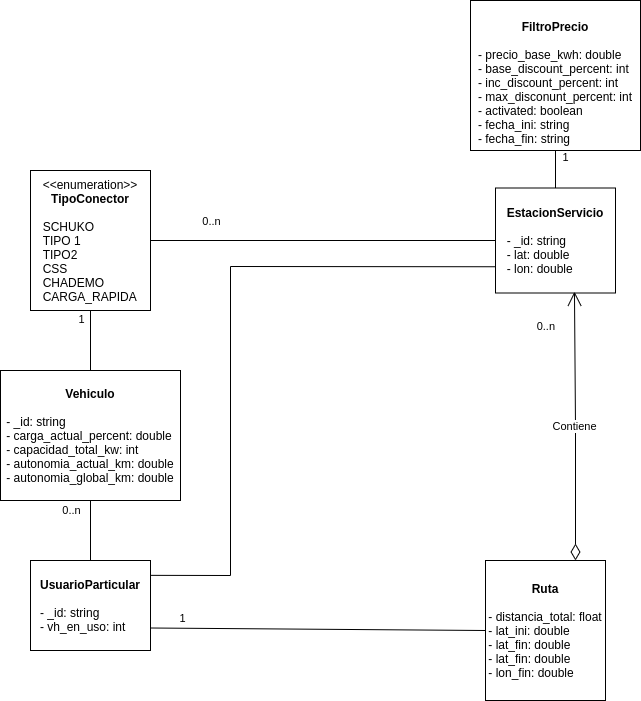

The diagram above was exported from draw.io. Its source (the exported page's mxGraphModel, read from the mxfile embedded in the PNG):
<mxGraphModel dx="1673" dy="1996" grid="1" gridSize="10" guides="1" tooltips="1" connect="1" arrows="1" fold="1" page="1" pageScale="1" pageWidth="827" pageHeight="1169" math="0" shadow="0">
  <root>
    <mxCell id="0" />
    <mxCell id="1" parent="0" />
    <mxCell id="X6d2r6WfkXPTijaZ9dNz-1" value="&lt;b&gt;UsuarioParticular&lt;/b&gt;&lt;br&gt;&lt;br&gt;&lt;div style=&quot;text-align: left&quot;&gt;- _id: string&lt;/div&gt;&lt;div style=&quot;text-align: left&quot;&gt;- vh_en_uso: int&lt;/div&gt;" style="rounded=0;whiteSpace=wrap;html=1;" parent="1" vertex="1">
      <mxGeometry x="160" y="40" width="120" height="90" as="geometry" />
    </mxCell>
    <mxCell id="X6d2r6WfkXPTijaZ9dNz-2" value="&lt;b&gt;Vehiculo&lt;/b&gt;&lt;br&gt;&lt;br&gt;&lt;div style=&quot;text-align: left&quot;&gt;- _id: string&lt;/div&gt;&lt;div style=&quot;text-align: left&quot;&gt;&lt;span&gt;- carga_actual_percent: double&lt;/span&gt;&lt;/div&gt;&lt;div style=&quot;text-align: left&quot;&gt;&lt;span&gt;- capacidad_total_kw: int&lt;/span&gt;&lt;/div&gt;&lt;div style=&quot;text-align: left&quot;&gt;- autonomia_actual_km: double&lt;/div&gt;&lt;div style=&quot;text-align: left&quot;&gt;- autonomia_global_km: double&lt;/div&gt;" style="rounded=0;whiteSpace=wrap;html=1;" parent="1" vertex="1">
      <mxGeometry x="130" y="-150" width="180" height="130" as="geometry" />
    </mxCell>
    <mxCell id="X6d2r6WfkXPTijaZ9dNz-3" value="&amp;lt;&amp;lt;enumeration&amp;gt;&amp;gt;&lt;br&gt;&lt;b&gt;TipoConector&lt;/b&gt;&lt;br&gt;&lt;br&gt;&lt;div style=&quot;text-align: left&quot;&gt;SCHUKO&lt;/div&gt;&lt;div style=&quot;text-align: left&quot;&gt;TIPO 1&lt;/div&gt;&lt;div style=&quot;text-align: left&quot;&gt;TIPO2&lt;/div&gt;&lt;div style=&quot;text-align: left&quot;&gt;CSS&lt;/div&gt;&lt;div style=&quot;text-align: left&quot;&gt;CHADEMO&lt;/div&gt;&lt;div style=&quot;text-align: left&quot;&gt;CARGA_RAPIDA&lt;/div&gt;" style="rounded=0;whiteSpace=wrap;html=1;" parent="1" vertex="1">
      <mxGeometry x="160" y="-350" width="120" height="140" as="geometry" />
    </mxCell>
    <mxCell id="X6d2r6WfkXPTijaZ9dNz-4" value="" style="endArrow=none;html=1;rounded=0;entryX=0.5;entryY=1;entryDx=0;entryDy=0;exitX=0.5;exitY=0;exitDx=0;exitDy=0;" parent="1" source="X6d2r6WfkXPTijaZ9dNz-2" target="X6d2r6WfkXPTijaZ9dNz-3" edge="1">
      <mxGeometry width="50" height="50" relative="1" as="geometry">
        <mxPoint x="190" y="60" as="sourcePoint" />
        <mxPoint x="240" y="10" as="targetPoint" />
      </mxGeometry>
    </mxCell>
    <mxCell id="X6d2r6WfkXPTijaZ9dNz-5" value="1" style="edgeLabel;html=1;align=center;verticalAlign=middle;resizable=0;points=[];" parent="X6d2r6WfkXPTijaZ9dNz-4" vertex="1" connectable="0">
      <mxGeometry x="0.7273" y="3" relative="1" as="geometry">
        <mxPoint x="-7" as="offset" />
      </mxGeometry>
    </mxCell>
    <mxCell id="X6d2r6WfkXPTijaZ9dNz-6" value="" style="endArrow=none;html=1;rounded=0;entryX=0.5;entryY=1;entryDx=0;entryDy=0;exitX=0.5;exitY=0;exitDx=0;exitDy=0;" parent="1" source="X6d2r6WfkXPTijaZ9dNz-1" target="X6d2r6WfkXPTijaZ9dNz-2" edge="1">
      <mxGeometry width="50" height="50" relative="1" as="geometry">
        <mxPoint x="150" y="200" as="sourcePoint" />
        <mxPoint x="200" y="150" as="targetPoint" />
      </mxGeometry>
    </mxCell>
    <mxCell id="X6d2r6WfkXPTijaZ9dNz-7" value="0..n" style="edgeLabel;html=1;align=center;verticalAlign=middle;resizable=0;points=[];" parent="X6d2r6WfkXPTijaZ9dNz-6" vertex="1" connectable="0">
      <mxGeometry x="0.7" y="1" relative="1" as="geometry">
        <mxPoint x="-19" as="offset" />
      </mxGeometry>
    </mxCell>
    <mxCell id="X6d2r6WfkXPTijaZ9dNz-8" value="&lt;b&gt;EstacionServicio&lt;/b&gt;&lt;br&gt;&lt;br&gt;&lt;div style=&quot;text-align: left&quot;&gt;- _id: string&lt;/div&gt;&lt;div style=&quot;text-align: left&quot;&gt;- lat: double&lt;/div&gt;&lt;div style=&quot;text-align: left&quot;&gt;- lon: double&lt;/div&gt;" style="rounded=0;whiteSpace=wrap;html=1;" parent="1" vertex="1">
      <mxGeometry x="625" y="-332.5" width="120" height="105" as="geometry" />
    </mxCell>
    <mxCell id="X6d2r6WfkXPTijaZ9dNz-11" value="" style="endArrow=none;html=1;rounded=0;exitX=1;exitY=0.5;exitDx=0;exitDy=0;entryX=0;entryY=0.5;entryDx=0;entryDy=0;" parent="1" source="X6d2r6WfkXPTijaZ9dNz-3" target="X6d2r6WfkXPTijaZ9dNz-8" edge="1">
      <mxGeometry width="50" height="50" relative="1" as="geometry">
        <mxPoint x="450" y="-130" as="sourcePoint" />
        <mxPoint x="500" y="-180" as="targetPoint" />
      </mxGeometry>
    </mxCell>
    <mxCell id="X6d2r6WfkXPTijaZ9dNz-12" value="0..n" style="edgeLabel;html=1;align=center;verticalAlign=middle;resizable=0;points=[];" parent="X6d2r6WfkXPTijaZ9dNz-11" vertex="1" connectable="0">
      <mxGeometry x="-0.675" y="1" relative="1" as="geometry">
        <mxPoint x="4" y="-19" as="offset" />
      </mxGeometry>
    </mxCell>
    <mxCell id="X6d2r6WfkXPTijaZ9dNz-13" value="&lt;b&gt;Ruta&lt;/b&gt;&lt;br&gt;&lt;br&gt;&lt;div style=&quot;text-align: left&quot;&gt;- distancia_total: float&lt;/div&gt;&lt;div style=&quot;text-align: left&quot;&gt;&lt;div&gt;- lat_ini: double&lt;/div&gt;&lt;div&gt;- lat_fin: double&lt;/div&gt;&lt;/div&gt;&lt;div style=&quot;text-align: left&quot;&gt;- lat_fin: double&lt;/div&gt;&lt;div style=&quot;text-align: left&quot;&gt;- lon_fin: double&lt;/div&gt;" style="rounded=0;whiteSpace=wrap;html=1;align=center;" parent="1" vertex="1">
      <mxGeometry x="615" y="40" width="120" height="140" as="geometry" />
    </mxCell>
    <mxCell id="X6d2r6WfkXPTijaZ9dNz-16" value="Contiene" style="endArrow=open;html=1;endSize=12;startArrow=diamondThin;startSize=14;startFill=0;edgeStyle=orthogonalEdgeStyle;rounded=0;exitX=0.75;exitY=0;exitDx=0;exitDy=0;entryX=0.658;entryY=0.988;entryDx=0;entryDy=0;entryPerimeter=0;" parent="1" source="X6d2r6WfkXPTijaZ9dNz-13" target="X6d2r6WfkXPTijaZ9dNz-8" edge="1">
      <mxGeometry x="0.0001" relative="1" as="geometry">
        <mxPoint x="615" y="-50" as="sourcePoint" />
        <mxPoint x="775" y="-50" as="targetPoint" />
        <mxPoint as="offset" />
      </mxGeometry>
    </mxCell>
    <mxCell id="X6d2r6WfkXPTijaZ9dNz-18" value="0..n" style="edgeLabel;resizable=0;html=1;align=right;verticalAlign=top;" parent="X6d2r6WfkXPTijaZ9dNz-16" connectable="0" vertex="1">
      <mxGeometry x="1" relative="1" as="geometry">
        <mxPoint x="-19" y="21" as="offset" />
      </mxGeometry>
    </mxCell>
    <mxCell id="X6d2r6WfkXPTijaZ9dNz-21" value="" style="endArrow=none;html=1;rounded=0;exitX=1;exitY=0.75;exitDx=0;exitDy=0;entryX=0;entryY=0.5;entryDx=0;entryDy=0;" parent="1" source="X6d2r6WfkXPTijaZ9dNz-1" target="X6d2r6WfkXPTijaZ9dNz-13" edge="1">
      <mxGeometry width="50" height="50" relative="1" as="geometry">
        <mxPoint x="380" y="110" as="sourcePoint" />
        <mxPoint x="430" y="60" as="targetPoint" />
      </mxGeometry>
    </mxCell>
    <mxCell id="X6d2r6WfkXPTijaZ9dNz-22" value="1" style="edgeLabel;html=1;align=center;verticalAlign=middle;resizable=0;points=[];" parent="X6d2r6WfkXPTijaZ9dNz-21" vertex="1" connectable="0">
      <mxGeometry x="-0.8187" y="2" relative="1" as="geometry">
        <mxPoint x="1" y="-8" as="offset" />
      </mxGeometry>
    </mxCell>
    <mxCell id="Y9SfS3oYnCwqAZTmRzSA-1" value="&lt;b&gt;&lt;br&gt;FiltroPrecio&lt;/b&gt;&lt;br&gt;&lt;br&gt;&lt;div style=&quot;text-align: left&quot;&gt;- precio_base_kwh: double&lt;/div&gt;&lt;div style=&quot;text-align: left&quot;&gt;- base_discount_percent: int&lt;/div&gt;&lt;div style=&quot;text-align: left&quot;&gt;- inc_discount_percent: int&lt;/div&gt;&lt;div style=&quot;text-align: left&quot;&gt;- max_disconunt_percent: int&lt;/div&gt;&lt;div style=&quot;text-align: left&quot;&gt;- activated: boolean&lt;/div&gt;&lt;div style=&quot;text-align: left&quot;&gt;- fecha_ini: string&lt;/div&gt;&lt;div style=&quot;text-align: left&quot;&gt;- fecha_fin: string&lt;/div&gt;" style="rounded=0;whiteSpace=wrap;html=1;" vertex="1" parent="1">
      <mxGeometry x="600" y="-520" width="170" height="150" as="geometry" />
    </mxCell>
    <mxCell id="Y9SfS3oYnCwqAZTmRzSA-2" value="1" style="endArrow=none;html=1;rounded=0;exitX=0.5;exitY=0;exitDx=0;exitDy=0;entryX=0.5;entryY=1;entryDx=0;entryDy=0;" edge="1" parent="1" source="X6d2r6WfkXPTijaZ9dNz-8" target="Y9SfS3oYnCwqAZTmRzSA-1">
      <mxGeometry x="0.6522" y="-10" width="50" height="50" relative="1" as="geometry">
        <mxPoint x="555" y="-330" as="sourcePoint" />
        <mxPoint x="625" y="-380" as="targetPoint" />
        <mxPoint as="offset" />
      </mxGeometry>
    </mxCell>
    <mxCell id="Y9SfS3oYnCwqAZTmRzSA-12" value="" style="endArrow=none;html=1;rounded=0;exitX=1;exitY=0.165;exitDx=0;exitDy=0;entryX=0;entryY=0.75;entryDx=0;entryDy=0;exitPerimeter=0;" edge="1" parent="1" source="X6d2r6WfkXPTijaZ9dNz-1" target="X6d2r6WfkXPTijaZ9dNz-8">
      <mxGeometry width="50" height="50" relative="1" as="geometry">
        <mxPoint x="420" y="-10" as="sourcePoint" />
        <mxPoint x="470" y="-60" as="targetPoint" />
        <Array as="points">
          <mxPoint x="360" y="55" />
          <mxPoint x="360" y="-254" />
        </Array>
      </mxGeometry>
    </mxCell>
  </root>
</mxGraphModel>